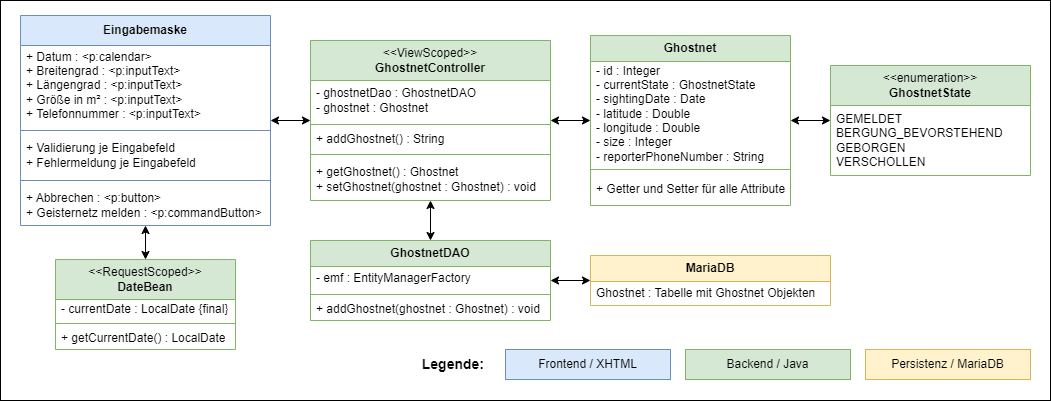

The diagram above was exported from draw.io. Its source (the exported page's mxGraphModel, read from the mxfile embedded in the PNG):
<mxGraphModel dx="3771" dy="2175" grid="1" gridSize="10" guides="1" tooltips="1" connect="1" arrows="1" fold="1" page="1" pageScale="1" pageWidth="827" pageHeight="1169" math="0" shadow="0">
  <root>
    <mxCell id="0" />
    <mxCell id="1" parent="0" />
    <mxCell id="iWyT2KR2QwrrF1oiTlK3-1" value="" style="rounded=0;whiteSpace=wrap;html=1;fillColor=none;verticalAlign=middle;" vertex="1" parent="1">
      <mxGeometry x="260" y="170" width="1050" height="400" as="geometry" />
    </mxCell>
    <mxCell id="iWyT2KR2QwrrF1oiTlK3-2" style="edgeStyle=orthogonalEdgeStyle;rounded=0;orthogonalLoop=1;jettySize=auto;html=1;startArrow=classic;startFill=1;verticalAlign=middle;horizontal=1;" edge="1" parent="1" source="iWyT2KR2QwrrF1oiTlK3-3" target="iWyT2KR2QwrrF1oiTlK3-8">
      <mxGeometry relative="1" as="geometry" />
    </mxCell>
    <mxCell id="iWyT2KR2QwrrF1oiTlK3-3" value="Ghostnet" style="swimlane;fontStyle=1;align=center;verticalAlign=middle;childLayout=stackLayout;horizontal=1;startSize=26;horizontalStack=0;resizeParent=1;resizeParentMax=0;resizeLast=0;collapsible=1;marginBottom=0;whiteSpace=wrap;html=1;fillColor=#d5e8d4;strokeColor=#82b366;" vertex="1" parent="1">
      <mxGeometry x="850" y="205" width="200" height="170" as="geometry" />
    </mxCell>
    <mxCell id="iWyT2KR2QwrrF1oiTlK3-4" value="- id : Integer&lt;div&gt;- currentState : GhostnetState&lt;br&gt;&lt;div&gt;- sightingDate : Date&lt;/div&gt;&lt;/div&gt;&lt;div&gt;- latitude : Double&lt;/div&gt;&lt;div&gt;- longitude : Double&lt;/div&gt;&lt;div&gt;- size : Integer&lt;/div&gt;&lt;div&gt;- reporterPhoneNumber : String&lt;/div&gt;" style="text;strokeColor=none;fillColor=none;align=left;verticalAlign=middle;spacingLeft=4;spacingRight=4;overflow=hidden;rotatable=0;points=[[0,0.5],[1,0.5]];portConstraint=eastwest;whiteSpace=wrap;html=1;horizontal=1;" vertex="1" parent="iWyT2KR2QwrrF1oiTlK3-3">
      <mxGeometry y="26" width="200" height="104" as="geometry" />
    </mxCell>
    <mxCell id="iWyT2KR2QwrrF1oiTlK3-5" value="" style="line;strokeWidth=1;fillColor=none;align=left;verticalAlign=middle;spacingTop=-1;spacingLeft=3;spacingRight=3;rotatable=0;labelPosition=right;points=[];portConstraint=eastwest;strokeColor=inherit;horizontal=1;" vertex="1" parent="iWyT2KR2QwrrF1oiTlK3-3">
      <mxGeometry y="130" width="200" height="8" as="geometry" />
    </mxCell>
    <mxCell id="iWyT2KR2QwrrF1oiTlK3-6" value="+ Getter und Setter für alle Attribute" style="text;strokeColor=none;fillColor=none;align=left;verticalAlign=middle;spacingLeft=4;spacingRight=4;overflow=hidden;rotatable=0;points=[[0,0.5],[1,0.5]];portConstraint=eastwest;whiteSpace=wrap;html=1;horizontal=1;" vertex="1" parent="iWyT2KR2QwrrF1oiTlK3-3">
      <mxGeometry y="138" width="200" height="32" as="geometry" />
    </mxCell>
    <mxCell id="iWyT2KR2QwrrF1oiTlK3-7" style="edgeStyle=orthogonalEdgeStyle;rounded=0;orthogonalLoop=1;jettySize=auto;html=1;startArrow=classic;startFill=1;verticalAlign=middle;" edge="1" parent="1" source="iWyT2KR2QwrrF1oiTlK3-8" target="iWyT2KR2QwrrF1oiTlK3-31">
      <mxGeometry relative="1" as="geometry" />
    </mxCell>
    <mxCell id="iWyT2KR2QwrrF1oiTlK3-8" value="&lt;span style=&quot;font-weight: normal;&quot;&gt;&amp;lt;&amp;lt;ViewScoped&amp;gt;&amp;gt;&lt;br&gt;&lt;/span&gt;GhostnetController" style="swimlane;fontStyle=1;align=center;verticalAlign=middle;childLayout=stackLayout;horizontal=1;startSize=40;horizontalStack=0;resizeParent=1;resizeParentMax=0;resizeLast=0;collapsible=1;marginBottom=0;whiteSpace=wrap;html=1;fillColor=#d5e8d4;strokeColor=#82b366;" vertex="1" parent="1">
      <mxGeometry x="570" y="210" width="240" height="160" as="geometry">
        <mxRectangle x="420" y="320" width="140" height="60" as="alternateBounds" />
      </mxGeometry>
    </mxCell>
    <mxCell id="iWyT2KR2QwrrF1oiTlK3-9" value="&lt;div&gt;- ghostnetDao : GhostnetDAO&lt;/div&gt;- ghostnet : Ghostnet" style="text;strokeColor=none;fillColor=none;align=left;verticalAlign=middle;spacingLeft=4;spacingRight=4;overflow=hidden;rotatable=0;points=[[0,0.5],[1,0.5]];portConstraint=eastwest;whiteSpace=wrap;html=1;horizontal=1;" vertex="1" parent="iWyT2KR2QwrrF1oiTlK3-8">
      <mxGeometry y="40" width="240" height="40" as="geometry" />
    </mxCell>
    <mxCell id="iWyT2KR2QwrrF1oiTlK3-10" value="" style="line;strokeWidth=1;fillColor=none;align=left;verticalAlign=middle;spacingTop=-1;spacingLeft=3;spacingRight=3;rotatable=0;labelPosition=right;points=[];portConstraint=eastwest;strokeColor=inherit;horizontal=1;" vertex="1" parent="iWyT2KR2QwrrF1oiTlK3-8">
      <mxGeometry y="80" width="240" height="8" as="geometry" />
    </mxCell>
    <mxCell id="iWyT2KR2QwrrF1oiTlK3-11" value="+ &lt;span class=&quot;hljs-built_in&quot;&gt;addGhostnet&lt;/span&gt;() : String" style="text;strokeColor=none;fillColor=none;align=left;verticalAlign=middle;spacingLeft=4;spacingRight=4;overflow=hidden;rotatable=0;points=[[0,0.5],[1,0.5]];portConstraint=eastwest;whiteSpace=wrap;html=1;horizontal=1;" vertex="1" parent="iWyT2KR2QwrrF1oiTlK3-8">
      <mxGeometry y="88" width="240" height="22" as="geometry" />
    </mxCell>
    <mxCell id="iWyT2KR2QwrrF1oiTlK3-12" value="" style="line;strokeWidth=1;fillColor=none;align=left;verticalAlign=middle;spacingTop=-1;spacingLeft=3;spacingRight=3;rotatable=0;labelPosition=right;points=[];portConstraint=eastwest;strokeColor=inherit;horizontal=1;" vertex="1" parent="iWyT2KR2QwrrF1oiTlK3-8">
      <mxGeometry y="110" width="240" height="8" as="geometry" />
    </mxCell>
    <mxCell id="iWyT2KR2QwrrF1oiTlK3-13" value="+ &lt;span class=&quot;hljs-built_in&quot;&gt;getGhostnet&lt;/span&gt;() : Ghostnet&lt;br&gt;+ &lt;span class=&quot;hljs-built_in&quot;&gt;setGhostnet&lt;/span&gt;(ghostnet : Ghostnet) : void" style="text;strokeColor=none;fillColor=none;align=left;verticalAlign=middle;spacingLeft=4;spacingRight=4;overflow=hidden;rotatable=0;points=[[0,0.5],[1,0.5]];portConstraint=eastwest;whiteSpace=wrap;html=1;horizontal=1;" vertex="1" parent="iWyT2KR2QwrrF1oiTlK3-8">
      <mxGeometry y="118" width="240" height="42" as="geometry" />
    </mxCell>
    <mxCell id="iWyT2KR2QwrrF1oiTlK3-14" style="edgeStyle=orthogonalEdgeStyle;rounded=0;orthogonalLoop=1;jettySize=auto;html=1;startArrow=classic;startFill=1;verticalAlign=middle;horizontal=1;" edge="1" parent="1" source="iWyT2KR2QwrrF1oiTlK3-15" target="iWyT2KR2QwrrF1oiTlK3-8">
      <mxGeometry relative="1" as="geometry" />
    </mxCell>
    <mxCell id="iWyT2KR2QwrrF1oiTlK3-15" value="Eingabemaske" style="swimlane;fontStyle=1;align=center;verticalAlign=middle;childLayout=stackLayout;horizontal=1;startSize=30;horizontalStack=0;resizeParent=1;resizeParentMax=0;resizeLast=0;collapsible=1;marginBottom=0;whiteSpace=wrap;html=1;fillColor=#dae8fc;strokeColor=#6c8ebf;" vertex="1" parent="1">
      <mxGeometry x="280" y="185" width="250" height="210" as="geometry" />
    </mxCell>
    <mxCell id="iWyT2KR2QwrrF1oiTlK3-16" value="+ Datum : &amp;lt;p:calendar&amp;gt;&lt;br&gt;+ Breitengrad : &amp;lt;p:inputText&amp;gt;&lt;div&gt;+ Längengrad : &amp;lt;p:inputText&amp;gt;&lt;br&gt;+ Größe in m² :&amp;nbsp;&lt;span style=&quot;background-color: initial;&quot;&gt;&amp;lt;p:inputText&amp;gt;&lt;/span&gt;&lt;/div&gt;&lt;div&gt;+ Telefonnummer :&amp;nbsp;&lt;span style=&quot;background-color: initial;&quot;&gt;&amp;lt;p:inputText&amp;gt;&lt;/span&gt;&lt;/div&gt;" style="text;strokeColor=none;fillColor=none;align=left;verticalAlign=middle;spacingLeft=4;spacingRight=4;overflow=hidden;rotatable=0;points=[[0,0.5],[1,0.5]];portConstraint=eastwest;whiteSpace=wrap;html=1;horizontal=1;" vertex="1" parent="iWyT2KR2QwrrF1oiTlK3-15">
      <mxGeometry y="30" width="250" height="80" as="geometry" />
    </mxCell>
    <mxCell id="iWyT2KR2QwrrF1oiTlK3-17" value="" style="line;strokeWidth=1;fillColor=none;align=left;verticalAlign=middle;spacingTop=-1;spacingLeft=3;spacingRight=3;rotatable=0;labelPosition=right;points=[];portConstraint=eastwest;strokeColor=inherit;horizontal=1;" vertex="1" parent="iWyT2KR2QwrrF1oiTlK3-15">
      <mxGeometry y="110" width="250" height="10" as="geometry" />
    </mxCell>
    <mxCell id="iWyT2KR2QwrrF1oiTlK3-18" value="+ Validierung je Eingabefeld&lt;div&gt;+ Fehlermeldung je Eingabefeld&lt;/div&gt;" style="text;strokeColor=none;fillColor=none;align=left;verticalAlign=middle;spacingLeft=4;spacingRight=4;overflow=hidden;rotatable=0;points=[[0,0.5],[1,0.5]];portConstraint=eastwest;whiteSpace=wrap;html=1;horizontal=1;" vertex="1" parent="iWyT2KR2QwrrF1oiTlK3-15">
      <mxGeometry y="120" width="250" height="40" as="geometry" />
    </mxCell>
    <mxCell id="iWyT2KR2QwrrF1oiTlK3-19" value="" style="line;strokeWidth=1;fillColor=none;align=left;verticalAlign=middle;spacingTop=-1;spacingLeft=3;spacingRight=3;rotatable=0;labelPosition=right;points=[];portConstraint=eastwest;strokeColor=inherit;horizontal=1;" vertex="1" parent="iWyT2KR2QwrrF1oiTlK3-15">
      <mxGeometry y="160" width="250" height="10" as="geometry" />
    </mxCell>
    <mxCell id="iWyT2KR2QwrrF1oiTlK3-20" value="+ Abbrechen : &amp;lt;p:button&amp;gt;&lt;br&gt;+ Geisternetz melden : &amp;lt;p:commandButton&amp;gt;" style="text;strokeColor=none;fillColor=none;align=left;verticalAlign=middle;spacingLeft=4;spacingRight=4;overflow=hidden;rotatable=0;points=[[0,0.5],[1,0.5]];portConstraint=eastwest;whiteSpace=wrap;html=1;horizontal=1;" vertex="1" parent="iWyT2KR2QwrrF1oiTlK3-15">
      <mxGeometry y="170" width="250" height="40" as="geometry" />
    </mxCell>
    <mxCell id="iWyT2KR2QwrrF1oiTlK3-21" value="Frontend / XHTML" style="rounded=0;whiteSpace=wrap;html=1;fillColor=#dae8fc;strokeColor=#6c8ebf;verticalAlign=middle;" vertex="1" parent="1">
      <mxGeometry x="765" y="519" width="165" height="30" as="geometry" />
    </mxCell>
    <mxCell id="iWyT2KR2QwrrF1oiTlK3-22" value="Backend / Java" style="rounded=0;whiteSpace=wrap;html=1;fillColor=#d5e8d4;strokeColor=#82b366;verticalAlign=middle;" vertex="1" parent="1">
      <mxGeometry x="945" y="519" width="165" height="30" as="geometry" />
    </mxCell>
    <mxCell id="iWyT2KR2QwrrF1oiTlK3-23" style="edgeStyle=orthogonalEdgeStyle;rounded=0;orthogonalLoop=1;jettySize=auto;html=1;startArrow=classic;startFill=1;verticalAlign=middle;" edge="1" parent="1" source="iWyT2KR2QwrrF1oiTlK3-24" target="iWyT2KR2QwrrF1oiTlK3-3">
      <mxGeometry relative="1" as="geometry" />
    </mxCell>
    <mxCell id="iWyT2KR2QwrrF1oiTlK3-24" value="&lt;div&gt;&lt;span style=&quot;font-weight: normal;&quot;&gt;&amp;lt;&amp;lt;enumeration&amp;gt;&amp;gt;&lt;/span&gt;&lt;/div&gt;GhostnetState" style="swimlane;fontStyle=1;align=center;verticalAlign=middle;childLayout=stackLayout;horizontal=1;startSize=40;horizontalStack=0;resizeParent=1;resizeParentMax=0;resizeLast=0;collapsible=1;marginBottom=0;whiteSpace=wrap;html=1;fillColor=#d5e8d4;strokeColor=#82b366;" vertex="1" parent="1">
      <mxGeometry x="1090" y="235" width="200" height="110" as="geometry" />
    </mxCell>
    <mxCell id="iWyT2KR2QwrrF1oiTlK3-25" value="GEMELDET&lt;br&gt;BERGUNG_BEVORSTEHEND&lt;br&gt;GEBORGEN&lt;br&gt;VERSCHOLLEN" style="text;strokeColor=none;fillColor=none;align=left;verticalAlign=middle;spacingLeft=4;spacingRight=4;overflow=hidden;rotatable=0;points=[[0,0.5],[1,0.5]];portConstraint=eastwest;whiteSpace=wrap;html=1;" vertex="1" parent="iWyT2KR2QwrrF1oiTlK3-24">
      <mxGeometry y="40" width="200" height="70" as="geometry" />
    </mxCell>
    <mxCell id="iWyT2KR2QwrrF1oiTlK3-26" style="edgeStyle=orthogonalEdgeStyle;rounded=0;orthogonalLoop=1;jettySize=auto;html=1;startArrow=classic;startFill=1;endArrow=classic;endFill=1;verticalAlign=middle;" edge="1" parent="1" source="iWyT2KR2QwrrF1oiTlK3-27" target="iWyT2KR2QwrrF1oiTlK3-15">
      <mxGeometry relative="1" as="geometry" />
    </mxCell>
    <mxCell id="iWyT2KR2QwrrF1oiTlK3-27" value="&lt;span style=&quot;font-weight: normal;&quot;&gt;&amp;lt;&amp;lt;RequestScoped&amp;gt;&amp;gt;&lt;br&gt;&lt;/span&gt;DateBean" style="swimlane;fontStyle=1;align=center;verticalAlign=middle;childLayout=stackLayout;horizontal=1;startSize=40;horizontalStack=0;resizeParent=1;resizeParentMax=0;resizeLast=0;collapsible=1;marginBottom=0;whiteSpace=wrap;html=1;fillColor=#d5e8d4;strokeColor=#82b366;" vertex="1" parent="1">
      <mxGeometry x="315" y="429" width="180" height="90" as="geometry" />
    </mxCell>
    <mxCell id="iWyT2KR2QwrrF1oiTlK3-28" value="- currentDate : LocalDate {final}" style="text;strokeColor=none;fillColor=none;align=left;verticalAlign=middle;spacingLeft=4;spacingRight=4;overflow=hidden;rotatable=0;points=[[0,0.5],[1,0.5]];portConstraint=eastwest;whiteSpace=wrap;html=1;" vertex="1" parent="iWyT2KR2QwrrF1oiTlK3-27">
      <mxGeometry y="40" width="180" height="20" as="geometry" />
    </mxCell>
    <mxCell id="iWyT2KR2QwrrF1oiTlK3-29" value="" style="line;strokeWidth=1;fillColor=none;align=left;verticalAlign=middle;spacingTop=-1;spacingLeft=3;spacingRight=3;rotatable=0;labelPosition=right;points=[];portConstraint=eastwest;strokeColor=inherit;" vertex="1" parent="iWyT2KR2QwrrF1oiTlK3-27">
      <mxGeometry y="60" width="180" height="8" as="geometry" />
    </mxCell>
    <mxCell id="iWyT2KR2QwrrF1oiTlK3-30" value="+ getCurrentDate() : LocalDate" style="text;strokeColor=none;fillColor=none;align=left;verticalAlign=middle;spacingLeft=4;spacingRight=4;overflow=hidden;rotatable=0;points=[[0,0.5],[1,0.5]];portConstraint=eastwest;whiteSpace=wrap;html=1;" vertex="1" parent="iWyT2KR2QwrrF1oiTlK3-27">
      <mxGeometry y="68" width="180" height="22" as="geometry" />
    </mxCell>
    <mxCell id="iWyT2KR2QwrrF1oiTlK3-31" value="GhostnetDAO" style="swimlane;fontStyle=1;align=center;verticalAlign=middle;childLayout=stackLayout;horizontal=1;startSize=26;horizontalStack=0;resizeParent=1;resizeParentMax=0;resizeLast=0;collapsible=1;marginBottom=0;whiteSpace=wrap;html=1;fillColor=#d5e8d4;strokeColor=#82b366;" vertex="1" parent="1">
      <mxGeometry x="570" y="410" width="240" height="80" as="geometry" />
    </mxCell>
    <mxCell id="iWyT2KR2QwrrF1oiTlK3-32" value="- emf : EntityManagerFactory" style="text;strokeColor=none;fillColor=none;align=left;verticalAlign=middle;spacingLeft=4;spacingRight=4;overflow=hidden;rotatable=0;points=[[0,0.5],[1,0.5]];portConstraint=eastwest;whiteSpace=wrap;html=1;" vertex="1" parent="iWyT2KR2QwrrF1oiTlK3-31">
      <mxGeometry y="26" width="240" height="24" as="geometry" />
    </mxCell>
    <mxCell id="iWyT2KR2QwrrF1oiTlK3-33" value="" style="line;strokeWidth=1;fillColor=none;align=left;verticalAlign=middle;spacingTop=-1;spacingLeft=3;spacingRight=3;rotatable=0;labelPosition=right;points=[];portConstraint=eastwest;strokeColor=inherit;" vertex="1" parent="iWyT2KR2QwrrF1oiTlK3-31">
      <mxGeometry y="50" width="240" height="8" as="geometry" />
    </mxCell>
    <mxCell id="iWyT2KR2QwrrF1oiTlK3-34" value="+ &lt;span class=&quot;hljs-built_in&quot;&gt;addGhostnet&lt;/span&gt;(ghostnet : Ghostnet) : void" style="text;strokeColor=none;fillColor=none;align=left;verticalAlign=middle;spacingLeft=4;spacingRight=4;overflow=hidden;rotatable=0;points=[[0,0.5],[1,0.5]];portConstraint=eastwest;whiteSpace=wrap;html=1;" vertex="1" parent="iWyT2KR2QwrrF1oiTlK3-31">
      <mxGeometry y="58" width="240" height="22" as="geometry" />
    </mxCell>
    <mxCell id="iWyT2KR2QwrrF1oiTlK3-35" style="edgeStyle=orthogonalEdgeStyle;rounded=0;orthogonalLoop=1;jettySize=auto;html=1;startArrow=classic;startFill=1;verticalAlign=middle;" edge="1" parent="1" source="iWyT2KR2QwrrF1oiTlK3-36" target="iWyT2KR2QwrrF1oiTlK3-31">
      <mxGeometry relative="1" as="geometry" />
    </mxCell>
    <mxCell id="iWyT2KR2QwrrF1oiTlK3-36" value="MariaDB" style="swimlane;fontStyle=1;align=center;verticalAlign=middle;childLayout=stackLayout;horizontal=1;startSize=26;horizontalStack=0;resizeParent=1;resizeParentMax=0;resizeLast=0;collapsible=1;marginBottom=0;whiteSpace=wrap;html=1;fillColor=#fff2cc;strokeColor=#d6b656;" vertex="1" parent="1">
      <mxGeometry x="850" y="425" width="240" height="50" as="geometry" />
    </mxCell>
    <mxCell id="iWyT2KR2QwrrF1oiTlK3-37" value="Ghostnet : Tabelle mit Ghostnet Objekten" style="text;strokeColor=none;fillColor=none;align=left;verticalAlign=middle;spacingLeft=4;spacingRight=4;overflow=hidden;rotatable=0;points=[[0,0.5],[1,0.5]];portConstraint=eastwest;whiteSpace=wrap;html=1;" vertex="1" parent="iWyT2KR2QwrrF1oiTlK3-36">
      <mxGeometry y="26" width="240" height="24" as="geometry" />
    </mxCell>
    <mxCell id="iWyT2KR2QwrrF1oiTlK3-38" value="Persistenz / MariaDB" style="rounded=0;whiteSpace=wrap;html=1;fillColor=#fff2cc;strokeColor=#d6b656;verticalAlign=middle;" vertex="1" parent="1">
      <mxGeometry x="1125" y="519" width="165" height="30" as="geometry" />
    </mxCell>
    <mxCell id="iWyT2KR2QwrrF1oiTlK3-39" value="Legende:" style="rounded=0;whiteSpace=wrap;html=1;fillColor=none;strokeColor=none;fontStyle=1;align=right;fontSize=14;verticalAlign=middle;" vertex="1" parent="1">
      <mxGeometry x="670" y="519" width="76" height="30" as="geometry" />
    </mxCell>
  </root>
</mxGraphModel>